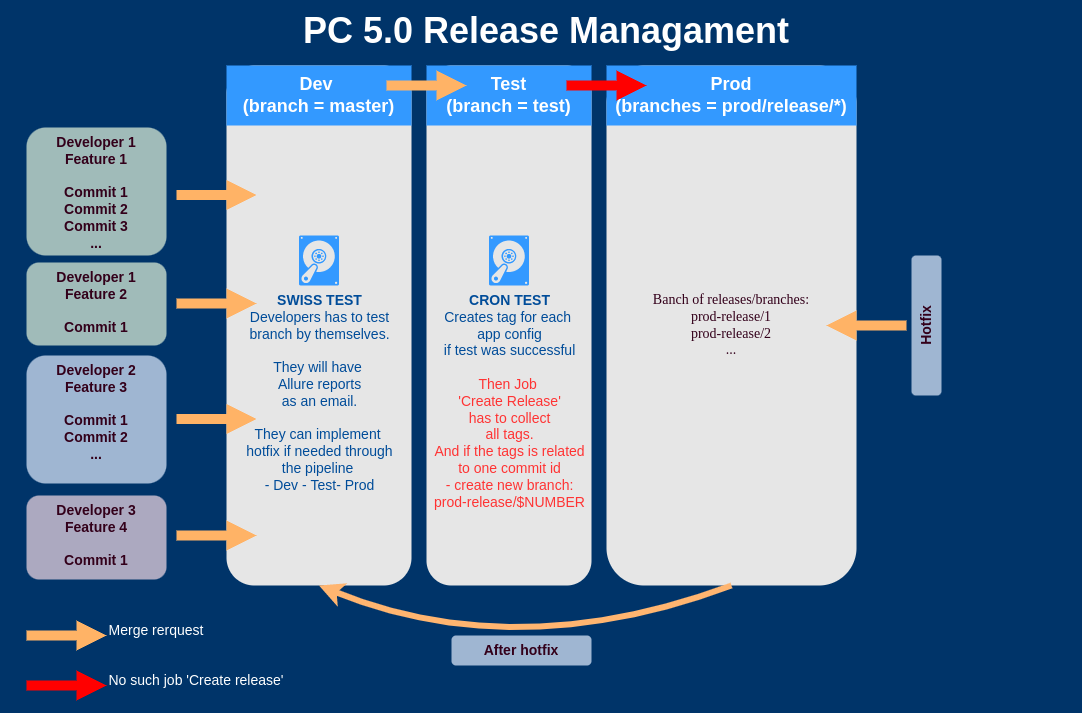

The diagram above was exported from draw.io. Its source (the exported page's mxGraphModel, read from the mxfile embedded in the PNG):
<mxGraphModel dx="2488" dy="773" grid="1" gridSize="10" guides="1" tooltips="1" connect="1" arrows="1" fold="1" page="1" pageScale="1" pageWidth="1169" pageHeight="827" background="#003469" math="0" shadow="0">
  <root>
    <mxCell id="0" />
    <mxCell id="1" parent="0" />
    <mxCell id="2019" value="" style="rounded=1;whiteSpace=wrap;html=1;dashed=1;strokeColor=none;strokeWidth=2;fillColor=#E6E6E6;fontFamily=Verdana;fontSize=12;fontColor=#00BEF2" parent="1" vertex="1">
      <mxGeometry x="20" y="120" width="185" height="520" as="geometry" />
    </mxCell>
    <mxCell id="2020" value="" style="rounded=1;whiteSpace=wrap;html=1;dashed=1;strokeColor=none;strokeWidth=2;fillColor=#E6E6E6;fontFamily=Verdana;fontSize=12;fontColor=#00BEF2" parent="1" vertex="1">
      <mxGeometry x="220" y="120" width="165" height="520" as="geometry" />
    </mxCell>
    <mxCell id="2021" value="&lt;font style=&quot;font-size: 14px&quot; color=&quot;#33001a&quot;&gt;Banch of releases/branches:&lt;br&gt;prod-release/1&lt;br&gt;&lt;/font&gt;&lt;span style=&quot;color: rgb(51 , 0 , 26) ; font-size: 14px&quot;&gt;prod-release/2&lt;br&gt;&lt;/span&gt;&lt;font style=&quot;font-size: 14px&quot; color=&quot;#33001a&quot;&gt;...&lt;br&gt;&lt;/font&gt;" style="rounded=1;whiteSpace=wrap;html=1;dashed=1;strokeColor=none;strokeWidth=2;fillColor=#E6E6E6;fontFamily=Verdana;fontSize=12;fontColor=#00BEF2" parent="1" vertex="1">
      <mxGeometry x="400" y="120" width="250" height="520" as="geometry" />
    </mxCell>
    <mxCell id="2025" value="Dev &lt;br&gt;(branch = master)" style="whiteSpace=wrap;html=1;dashed=1;strokeColor=none;strokeWidth=2;fillColor=#3399FF;fontFamily=Helvetica;fontSize=18;fontColor=#FFFFFF;fontStyle=1" parent="1" vertex="1">
      <mxGeometry x="20" y="120" width="185" height="60" as="geometry" />
    </mxCell>
    <mxCell id="2026" value="Test&lt;br&gt;(branch = test)" style="whiteSpace=wrap;html=1;dashed=1;strokeColor=none;strokeWidth=2;fillColor=#3399FF;fontFamily=Helvetica;fontSize=18;fontColor=#FFFFFF;fontStyle=1" parent="1" vertex="1">
      <mxGeometry x="220" y="120" width="165" height="60" as="geometry" />
    </mxCell>
    <mxCell id="2027" value="Prod&lt;br&gt;(branches = prod/release/*)" style="whiteSpace=wrap;html=1;dashed=1;strokeColor=none;strokeWidth=2;fillColor=#3399FF;fontFamily=Helvetica;fontSize=18;fontColor=#FFFFFF;fontStyle=1" parent="1" vertex="1">
      <mxGeometry x="400" y="120" width="250" height="60" as="geometry" />
    </mxCell>
    <mxCell id="2047" value="PC 5.0 Release Managament" style="text;html=1;strokeColor=none;fillColor=none;align=center;verticalAlign=middle;whiteSpace=wrap;overflow=hidden;dashed=1;fontSize=36;fontColor=#FFFFFF;fontFamily=Helvetica;fontStyle=1" parent="1" vertex="1">
      <mxGeometry x="-190" y="60" width="1060" height="50" as="geometry" />
    </mxCell>
    <mxCell id="2058" value="&lt;b&gt;SWISS TEST&lt;br&gt;&lt;/b&gt;Developers has to test&lt;br&gt;branch by themselves.&lt;br&gt;&lt;br&gt;They will have &lt;br&gt;Allure reports&lt;br&gt;as an email.&lt;br&gt;&lt;br&gt;They can implement &lt;br&gt;hotfix if needed through&lt;br&gt;the pipeline &lt;br&gt;- Dev - Test- Prod" style="verticalLabelPosition=bottom;html=1;verticalAlign=top;strokeColor=none;fillColor=#3399FF;shape=mxgraph.azure.vhd;dashed=1;fontFamily=Helvetica;fontSize=14;fontColor=#004C99" parent="1" vertex="1">
      <mxGeometry x="92.5" y="290" width="40" height="50" as="geometry" />
    </mxCell>
    <mxCell id="2068" value="&lt;font color=&quot;#33001a&quot;&gt;Developer 1&lt;br&gt;Feature 1&lt;br&gt;&lt;br&gt;Commit 1&lt;br&gt;&lt;/font&gt;&lt;span style=&quot;color: rgb(51 , 0 , 26)&quot;&gt;Commit 2&lt;br&gt;&lt;/span&gt;&lt;span style=&quot;color: rgb(51 , 0 , 26)&quot;&gt;Commit 3&lt;br&gt;&lt;/span&gt;&lt;font color=&quot;#33001a&quot;&gt;...&lt;br&gt;&lt;/font&gt;" style="rounded=1;whiteSpace=wrap;html=1;dashed=1;strokeColor=none;strokeWidth=2;fillColor=#D5E8D4;fontFamily=Helvetica;fontSize=14;fontColor=#FFB366;opacity=75;verticalAlign=top;fontStyle=1" parent="1" vertex="1">
      <mxGeometry x="-180" y="182" width="140" height="128" as="geometry" />
    </mxCell>
    <mxCell id="2075" value="" style="arrow;html=1;endArrow=block;endFill=1;strokeColor=none;strokeWidth=4;fontFamily=Helvetica;fontSize=36;fontColor=#FFB366;fillColor=#FFB366;" parent="1" edge="1">
      <mxGeometry width="100" height="100" relative="1" as="geometry">
        <mxPoint x="-30" y="249.5" as="sourcePoint" />
        <mxPoint x="50" y="249.5" as="targetPoint" />
      </mxGeometry>
    </mxCell>
    <mxCell id="2076" value="" style="arrow;html=1;endArrow=block;endFill=1;strokeColor=none;strokeWidth=4;fontFamily=Helvetica;fontSize=36;fontColor=#FFB366;fillColor=#FF0000;opacity=100" parent="1" edge="1">
      <mxGeometry width="100" height="100" relative="1" as="geometry">
        <mxPoint x="360" y="140" as="sourcePoint" />
        <mxPoint x="440" y="140" as="targetPoint" />
      </mxGeometry>
    </mxCell>
    <mxCell id="2085" value="" style="arrow;html=1;endArrow=block;endFill=1;strokeColor=none;strokeWidth=4;fontFamily=Helvetica;fontSize=36;fontColor=#FFB366;fillColor=#FFB366;" parent="1" edge="1">
      <mxGeometry width="100" height="100" relative="1" as="geometry">
        <mxPoint x="180" y="140" as="sourcePoint" />
        <mxPoint x="260" y="140" as="targetPoint" />
      </mxGeometry>
    </mxCell>
    <mxCell id="TEDHSUcX_0UhVJpOWc-C-2085" value="&lt;font color=&quot;#33001a&quot;&gt;Developer 1&lt;br&gt;Feature 2&lt;br&gt;&lt;br&gt;Commit 1&lt;br&gt;&lt;/font&gt;&lt;font color=&quot;#33001a&quot;&gt;&lt;br&gt;&lt;/font&gt;" style="rounded=1;whiteSpace=wrap;html=1;dashed=1;strokeColor=none;strokeWidth=2;fillColor=#D5E8D4;fontFamily=Helvetica;fontSize=14;fontColor=#FFB366;opacity=75;verticalAlign=top;fontStyle=1" vertex="1" parent="1">
      <mxGeometry x="-180" y="317" width="140" height="83" as="geometry" />
    </mxCell>
    <mxCell id="TEDHSUcX_0UhVJpOWc-C-2086" value="&lt;font color=&quot;#33001a&quot;&gt;Developer 2&lt;br&gt;Feature 3&lt;br&gt;&lt;br&gt;Commit 1&lt;br&gt;&lt;/font&gt;&lt;span style=&quot;color: rgb(51 , 0 , 26)&quot;&gt;Commit 2&lt;/span&gt;&lt;span style=&quot;color: rgb(51 , 0 , 26)&quot;&gt;&lt;br&gt;&lt;/span&gt;&lt;font color=&quot;#33001a&quot;&gt;...&lt;br&gt;&lt;/font&gt;" style="rounded=1;whiteSpace=wrap;html=1;dashed=1;strokeColor=none;strokeWidth=2;fillColor=#D4E1F5;fontFamily=Helvetica;fontSize=14;fontColor=#FFB366;opacity=75;verticalAlign=top;fontStyle=1" vertex="1" parent="1">
      <mxGeometry x="-180" y="410" width="140" height="128" as="geometry" />
    </mxCell>
    <mxCell id="TEDHSUcX_0UhVJpOWc-C-2087" value="&lt;font color=&quot;#33001a&quot;&gt;Developer 3&lt;br&gt;Feature 4&lt;br&gt;&lt;br&gt;Commit 1&lt;br&gt;&lt;/font&gt;&lt;font color=&quot;#33001a&quot;&gt;&lt;br&gt;&lt;/font&gt;" style="rounded=1;whiteSpace=wrap;html=1;dashed=1;strokeColor=none;strokeWidth=2;fillColor=#E6D0DE;fontFamily=Helvetica;fontSize=14;fontColor=#FFB366;opacity=75;verticalAlign=top;fontStyle=1" vertex="1" parent="1">
      <mxGeometry x="-180" y="550" width="140" height="84" as="geometry" />
    </mxCell>
    <mxCell id="TEDHSUcX_0UhVJpOWc-C-2088" value="" style="arrow;html=1;endArrow=block;endFill=1;strokeColor=none;strokeWidth=4;fontFamily=Helvetica;fontSize=36;fontColor=#FFB366;fillColor=#FFB366;" edge="1" parent="1">
      <mxGeometry width="100" height="100" relative="1" as="geometry">
        <mxPoint x="-30" y="358" as="sourcePoint" />
        <mxPoint x="50" y="358" as="targetPoint" />
      </mxGeometry>
    </mxCell>
    <mxCell id="TEDHSUcX_0UhVJpOWc-C-2089" value="" style="arrow;html=1;endArrow=block;endFill=1;strokeColor=none;strokeWidth=4;fontFamily=Helvetica;fontSize=36;fontColor=#FFB366;fillColor=#FFB366;" edge="1" parent="1">
      <mxGeometry width="100" height="100" relative="1" as="geometry">
        <mxPoint x="-30" y="473.5" as="sourcePoint" />
        <mxPoint x="50" y="473.5" as="targetPoint" />
      </mxGeometry>
    </mxCell>
    <mxCell id="TEDHSUcX_0UhVJpOWc-C-2090" value="" style="arrow;html=1;endArrow=block;endFill=1;strokeColor=none;strokeWidth=4;fontFamily=Helvetica;fontSize=36;fontColor=#FFB366;fillColor=#FFB366;" edge="1" parent="1">
      <mxGeometry width="100" height="100" relative="1" as="geometry">
        <mxPoint x="-30" y="590" as="sourcePoint" />
        <mxPoint x="50" y="590" as="targetPoint" />
      </mxGeometry>
    </mxCell>
    <mxCell id="TEDHSUcX_0UhVJpOWc-C-2093" value="&lt;b&gt;CRON TEST&lt;/b&gt;&lt;br&gt;Creates tag for each &lt;br&gt;app config&lt;br&gt;if test was successful&lt;br&gt;&lt;br&gt;&lt;font color=&quot;#ff3333&quot;&gt;Then Job &lt;br&gt;'Create Release'&lt;br&gt;has to collect&lt;br&gt;all tags.&lt;br&gt;And if the tags is related&lt;br&gt;to one commit id&lt;br&gt;- create new branch:&lt;br&gt;prod-release/$NUMBER&lt;/font&gt;" style="verticalLabelPosition=bottom;html=1;verticalAlign=top;strokeColor=none;fillColor=#3399FF;shape=mxgraph.azure.vhd;dashed=1;fontFamily=Helvetica;fontSize=14;fontColor=#004C99" vertex="1" parent="1">
      <mxGeometry x="282.5" y="290" width="40" height="50" as="geometry" />
    </mxCell>
    <mxCell id="TEDHSUcX_0UhVJpOWc-C-2094" value="&lt;font color=&quot;#33001a&quot;&gt;Hotfix&lt;br&gt;&lt;/font&gt;" style="rounded=1;whiteSpace=wrap;html=1;dashed=1;strokeColor=none;strokeWidth=2;fillColor=#D4E1F5;fontFamily=Helvetica;fontSize=14;fontColor=#FFB366;opacity=75;verticalAlign=top;fontStyle=1;rotation=-90;" vertex="1" parent="1">
      <mxGeometry x="650" y="365" width="140" height="30" as="geometry" />
    </mxCell>
    <mxCell id="TEDHSUcX_0UhVJpOWc-C-2095" value="" style="arrow;html=1;endArrow=block;endFill=1;strokeColor=none;strokeWidth=4;fontFamily=Helvetica;fontSize=36;fontColor=#FFB366;fillColor=#FFB366;" edge="1" parent="1">
      <mxGeometry width="100" height="100" relative="1" as="geometry">
        <mxPoint x="700" y="380" as="sourcePoint" />
        <mxPoint x="620" y="380" as="targetPoint" />
      </mxGeometry>
    </mxCell>
    <mxCell id="TEDHSUcX_0UhVJpOWc-C-2097" value="" style="curved=1;endArrow=classic;html=1;rounded=0;fontSize=14;fontColor=#33001A;fillColor=#FF0000;exitX=0.5;exitY=1;exitDx=0;exitDy=0;entryX=0.5;entryY=1;entryDx=0;entryDy=0;strokeColor=#FFB570;strokeWidth=6;" edge="1" parent="1" source="2021" target="2019">
      <mxGeometry width="50" height="50" relative="1" as="geometry">
        <mxPoint x="270" y="470" as="sourcePoint" />
        <mxPoint x="320" y="420" as="targetPoint" />
        <Array as="points">
          <mxPoint x="310" y="720" />
        </Array>
      </mxGeometry>
    </mxCell>
    <mxCell id="TEDHSUcX_0UhVJpOWc-C-2098" value="&lt;font color=&quot;#33001a&quot;&gt;After hotfix&lt;br&gt;&lt;/font&gt;" style="rounded=1;whiteSpace=wrap;html=1;dashed=1;strokeColor=none;strokeWidth=2;fillColor=#D4E1F5;fontFamily=Helvetica;fontSize=14;fontColor=#FFB366;opacity=75;verticalAlign=top;fontStyle=1" vertex="1" parent="1">
      <mxGeometry x="245" y="690" width="140" height="30" as="geometry" />
    </mxCell>
    <mxCell id="TEDHSUcX_0UhVJpOWc-C-2099" value="" style="arrow;html=1;endArrow=block;endFill=1;strokeColor=none;strokeWidth=4;fontFamily=Helvetica;fontSize=36;fontColor=#FFB366;fillColor=#FFB366;" edge="1" parent="1">
      <mxGeometry width="100" height="100" relative="1" as="geometry">
        <mxPoint x="-180" y="690" as="sourcePoint" />
        <mxPoint x="-100" y="690" as="targetPoint" />
      </mxGeometry>
    </mxCell>
    <mxCell id="TEDHSUcX_0UhVJpOWc-C-2100" value="" style="arrow;html=1;endArrow=block;endFill=1;strokeColor=none;strokeWidth=4;fontFamily=Helvetica;fontSize=36;fontColor=#FFB366;fillColor=#FF0000;opacity=100" edge="1" parent="1">
      <mxGeometry width="100" height="100" relative="1" as="geometry">
        <mxPoint x="-180" y="740" as="sourcePoint" />
        <mxPoint x="-100" y="740" as="targetPoint" />
      </mxGeometry>
    </mxCell>
    <mxCell id="TEDHSUcX_0UhVJpOWc-C-2101" value="&lt;font color=&quot;#ffffff&quot;&gt;Merge rerquest&lt;/font&gt;" style="text;html=1;strokeColor=none;fillColor=none;align=center;verticalAlign=middle;whiteSpace=wrap;rounded=0;fontSize=14;fontColor=#33001A;" vertex="1" parent="1">
      <mxGeometry x="-130" y="670" width="160" height="30" as="geometry" />
    </mxCell>
    <mxCell id="TEDHSUcX_0UhVJpOWc-C-2102" value="&lt;font color=&quot;#ffffff&quot;&gt;No such job 'Create release'&lt;/font&gt;" style="text;html=1;strokeColor=none;fillColor=none;align=center;verticalAlign=middle;whiteSpace=wrap;rounded=0;fontSize=14;fontColor=#33001A;" vertex="1" parent="1">
      <mxGeometry x="-130" y="720" width="240" height="30" as="geometry" />
    </mxCell>
  </root>
</mxGraphModel>